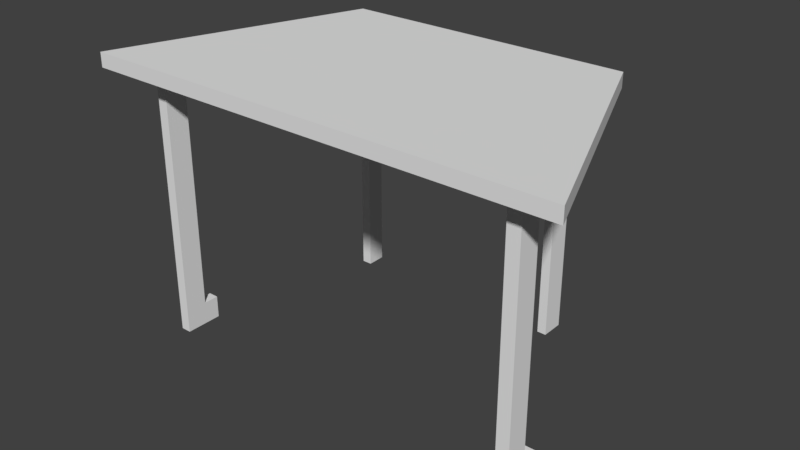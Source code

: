 # Source: trapezoid_table_collision.blend  (saved by Blender 2.79.0; exported with 4.5.12 LTS)
import bpy
from mathutils import Matrix  # noqa: F401  (used for matrix-valued properties, if any)

bpy.ops.wm.read_factory_settings(use_empty=True)
scene = bpy.context.scene
scene.name = 'Scene'

# ---- collections
col_collection_11 = bpy.data.collections.new('Collection 11'); scene.collection.children.link(col_collection_11)

# ---- world
world_world = bpy.data.worlds.new('World'); scene.world = world_world
world_world.color = (0.05088, 0.05088, 0.05088)
world_world.use_sun_shadow = False
world_world.sun_shadow_jitter_overblur = 0.0
world_world.cycles.sampling_method = 'MANUAL'

# ---- meshes
me_cube = bpy.data.meshes.new('Cube')
me_cube.from_pydata([(-2.781, -2.524, 0.1529), (-2.781, -2.524, 0.428), (-4.673, 2.206, 0.1529), (-4.673, 2.206, 0.428), (2.783, -2.541, 0.1529), (2.783, -2.541, 0.428), (4.467, 2.198, 0.1529), (4.467, 2.198, 0.428), (-1.909, -1.868, 5.083), (-1.909, -1.868, 0.4073), (-1.909, -2.301, 5.083), (-1.909, -2.301, 0.4073), (-2.081, -1.868, 5.083), (-2.081, -1.868, 0.4073), (-2.081, -2.301, 5.083), (-2.081, -2.301, 0.4073), (2.25, -1.847, 5.092), (2.25, -1.847, 0.2644), (2.25, -2.201, 5.092), (2.25, -2.201, 0.2644), (2.063, -1.847, 5.092), (2.063, -1.847, 0.2644), (2.063, -2.201, 5.092), (2.063, -2.201, 0.2644), (3.686, 0.9715, 5.547), (3.487, 0.9715, 5.547), (3.686, 0.9715, 5.112), (3.487, 0.9715, 5.112), (3.487, 1.695, 5.547), (3.487, 1.266, 5.547), (3.686, 1.695, 5.547), (3.686, 1.266, 5.547), (-3.502, 1.695, 5.335), (-3.502, 1.695, 0.2547), (-3.502, 1.266, 5.088), (-3.502, 1.266, 0.2547), (-3.747, 1.695, 5.335), (-3.747, 1.695, 0.2547), (-3.747, 1.266, 5.088), (-3.747, 1.266, 0.2547), (3.487, 1.266, 0.2547), (3.487, 1.266, 5.112), (3.487, 1.695, 0.2547), (3.487, 1.695, 5.335), (3.686, 1.266, 0.2547), (3.686, 1.266, 5.112), (3.686, 1.695, 0.2547), (3.686, 1.695, 5.335), (-3.502, 1.266, 5.547), (-3.502, 1.695, 5.547), (-3.747, 1.266, 5.547), (-3.747, 1.695, 5.547), (-3.747, 0.9715, 5.088), (-3.502, 0.9715, 5.088), (-3.747, 0.9715, 5.547), (-3.502, 0.9715, 5.547)], [], [(0, 1, 3, 2), (2, 3, 7, 6), (6, 7, 5, 4), (4, 5, 1, 0), (2, 6, 4, 0), (7, 3, 1, 5), (8, 9, 11, 10), (10, 11, 15, 14), (14, 15, 13, 12), (12, 13, 9, 8), (10, 14, 12, 8), (15, 11, 9, 13), (16, 17, 19, 18), (18, 19, 23, 22), (22, 23, 21, 20), (20, 21, 17, 16), (18, 22, 20, 16), (23, 19, 17, 21), (41, 29, 25, 27), (47, 45, 31, 30), (41, 43, 28, 29), (31, 45, 26, 24), (45, 41, 27, 26), (26, 27, 25, 24), (32, 33, 35, 34), (34, 35, 39, 38), (38, 39, 37, 36), (36, 37, 33, 32), (38, 36, 51, 50), (39, 35, 33, 37), (41, 40, 42, 43), (43, 42, 46, 47), (31, 29, 28, 30), (47, 46, 44, 45), (29, 31, 24, 25), (43, 47, 30, 28), (45, 44, 40, 41), (48, 50, 51, 49), (36, 32, 49, 51), (50, 48, 55, 54), (32, 34, 48, 49), (53, 52, 54, 55), (34, 38, 52, 53), (48, 34, 53, 55), (38, 50, 54, 52)])
me_cube.use_remesh_preserve_volume = False
me_cube.use_remesh_preserve_attributes = False
me_cube.use_mirror_vertex_groups = False
me_cube.update()

# ---- objects
ob_trapezoid_table_collision = bpy.data.objects.new('Trapezoid Table Collision', me_cube)

# ---- transforms, parenting, visibility, modifiers, constraints
ob_trapezoid_table_collision.location = (0.0, 0.0, 0.2277)
ob_trapezoid_table_collision.scale = (-0.3762, -0.3762, -0.3762)
ob_trapezoid_table_collision.lineart.crease_threshold = 0.0

# ---- collection membership
col_collection_11.objects.link(ob_trapezoid_table_collision)

# ---- scene / render settings (as saved in the file)
scene.frame_start = 1; scene.frame_end = 200; scene.frame_set(58)
scene.render.engine = 'CYCLES'
scene.render.resolution_percentage = 50
scene.render.dither_intensity = 0.0
scene.cycles.use_denoising = False
scene.cycles.samples = 128
scene.cycles.sampling_pattern = 'TABULATED_SOBOL'
scene.cycles.use_adaptive_sampling = False
scene.cycles.use_light_tree = False
scene.cycles.blur_glossy = 0.0
scene.cycles.sample_clamp_indirect = 0.0
scene.view_settings.view_transform = 'Standard'
bpy.context.view_layer.update()

# ---- added for rendering (the .blend has no active camera and no usable light): camera, sun
cam_auto = bpy.data.cameras.new('AutoCamera')
cam_auto.lens = 50.0
cam_auto.sensor_width = 36.0
cam_auto.clip_end = 1000.0
ob_auto_camera = bpy.data.objects.new('AutoCamera', cam_auto)
scene.collection.objects.link(ob_auto_camera)
ob_auto_camera.location = (4.08545, -4.7928, 2.3929)
ob_auto_camera.rotation_euler = (1.09748, -7.21219e-08, 0.694738)
scene.camera = ob_auto_camera
light_auto_sun = bpy.data.lights.new('AutoSun', 'SUN')
light_auto_sun.energy = 3.0
light_auto_sun.angle = 0.0523599
ob_auto_sun = bpy.data.objects.new('AutoSun', light_auto_sun)
scene.collection.objects.link(ob_auto_sun)
ob_auto_sun.rotation_euler = (0.872665, 0.174533, 0.523599)
bpy.context.view_layer.update()
